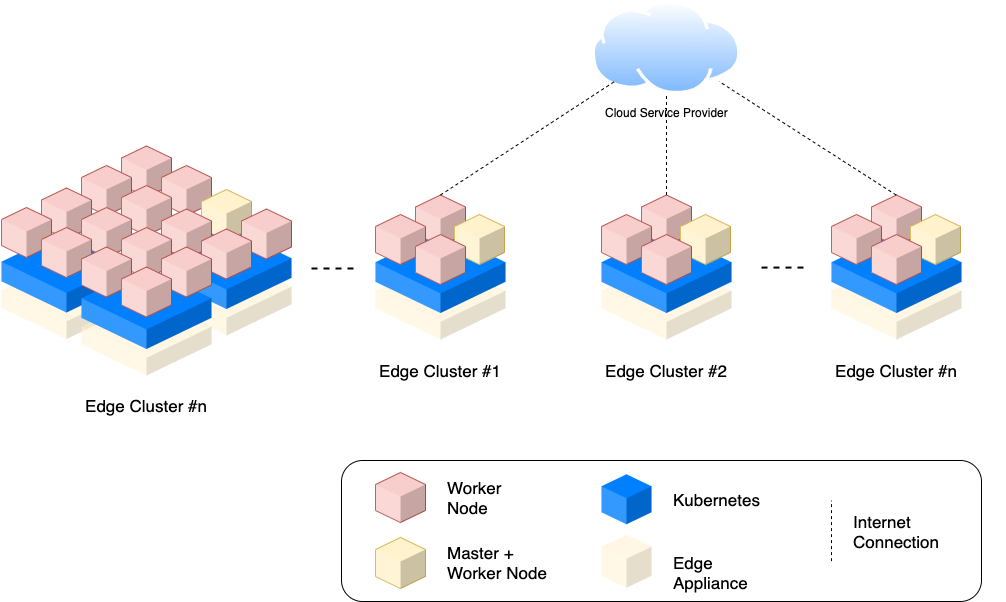

The diagram above was exported from draw.io. Its source (the exported page's mxGraphModel, read from the mxfile embedded in the PNG):
<mxGraphModel dx="946" dy="549" grid="1" gridSize="10" guides="1" tooltips="1" connect="1" arrows="1" fold="1" page="1" pageScale="1" pageWidth="1100" pageHeight="850" background="#ffffff" math="0" shadow="0">
  <root>
    <mxCell id="K5xZo9XXJkAoX7qrrVjW-0" />
    <mxCell id="K5xZo9XXJkAoX7qrrVjW-1" parent="K5xZo9XXJkAoX7qrrVjW-0" />
    <mxCell id="K5xZo9XXJkAoX7qrrVjW-2" value="" style="rounded=1;whiteSpace=wrap;html=1;fillColor=none;" vertex="1" parent="K5xZo9XXJkAoX7qrrVjW-1">
      <mxGeometry x="420" y="470" width="640" height="141" as="geometry" />
    </mxCell>
    <mxCell id="K5xZo9XXJkAoX7qrrVjW-3" value="" style="verticalLabelPosition=bottom;verticalAlign=top;html=1;shape=mxgraph.infographic.shadedCube;isoAngle=15;fillColor=#FFF2CC;strokeColor=none;fontFamily=Helvetica;fontSize=20;fontColor=#000000;align=center;strokeWidth=2;gradientColor=none;opacity=50;" vertex="1" parent="K5xZo9XXJkAoX7qrrVjW-1">
      <mxGeometry x="80" y="268.5" width="130" height="80" as="geometry" />
    </mxCell>
    <mxCell id="K5xZo9XXJkAoX7qrrVjW-4" value="" style="verticalLabelPosition=bottom;verticalAlign=top;html=1;shape=mxgraph.infographic.shadedCube;isoAngle=15;fillColor=#007FFF;strokeColor=none;fontFamily=Helvetica;fontSize=20;fontColor=#000000;align=center;strokeWidth=2;" vertex="1" parent="K5xZo9XXJkAoX7qrrVjW-1">
      <mxGeometry x="80" y="240" width="130" height="82" as="geometry" />
    </mxCell>
    <mxCell id="K5xZo9XXJkAoX7qrrVjW-5" value="" style="verticalLabelPosition=bottom;verticalAlign=top;html=1;shape=mxgraph.infographic.shadedCube;isoAngle=15;fillColor=#FFF2CC;strokeColor=none;fontFamily=Helvetica;fontSize=20;fontColor=#000000;align=center;strokeWidth=2;gradientColor=none;opacity=50;" vertex="1" parent="K5xZo9XXJkAoX7qrrVjW-1">
      <mxGeometry x="240" y="265" width="130" height="80" as="geometry" />
    </mxCell>
    <mxCell id="K5xZo9XXJkAoX7qrrVjW-6" value="" style="verticalLabelPosition=bottom;verticalAlign=top;html=1;shape=mxgraph.infographic.shadedCube;isoAngle=15;fillColor=#007FFF;strokeColor=none;fontFamily=Helvetica;fontSize=20;fontColor=#000000;align=center;strokeWidth=2;" vertex="1" parent="K5xZo9XXJkAoX7qrrVjW-1">
      <mxGeometry x="240" y="236.5" width="130" height="82" as="geometry" />
    </mxCell>
    <mxCell id="K5xZo9XXJkAoX7qrrVjW-7" value="" style="verticalLabelPosition=bottom;verticalAlign=top;html=1;shape=mxgraph.infographic.shadedCube;isoAngle=15;fillColor=#FFF2CC;strokeColor=none;fontFamily=Helvetica;fontSize=20;fontColor=#000000;align=center;strokeWidth=2;gradientColor=none;opacity=50;" vertex="1" parent="K5xZo9XXJkAoX7qrrVjW-1">
      <mxGeometry x="160" y="305" width="130" height="80" as="geometry" />
    </mxCell>
    <mxCell id="K5xZo9XXJkAoX7qrrVjW-8" value="" style="verticalLabelPosition=bottom;verticalAlign=top;html=1;shape=mxgraph.infographic.shadedCube;isoAngle=15;fillColor=#007FFF;strokeColor=none;fontFamily=Helvetica;fontSize=20;fontColor=#000000;align=center;strokeWidth=2;" vertex="1" parent="K5xZo9XXJkAoX7qrrVjW-1">
      <mxGeometry x="160" y="276.5" width="130" height="82" as="geometry" />
    </mxCell>
    <mxCell id="K5xZo9XXJkAoX7qrrVjW-9" value="" style="verticalLabelPosition=bottom;verticalAlign=top;html=1;shape=mxgraph.infographic.shadedCube;isoAngle=15;fillColor=#FFF2CC;strokeColor=none;fontFamily=Helvetica;fontSize=20;fontColor=#000000;align=center;strokeWidth=2;gradientColor=none;opacity=50;" vertex="1" parent="K5xZo9XXJkAoX7qrrVjW-1">
      <mxGeometry x="454" y="269" width="130" height="80" as="geometry" />
    </mxCell>
    <mxCell id="K5xZo9XXJkAoX7qrrVjW-10" value="" style="verticalLabelPosition=bottom;verticalAlign=top;html=1;shape=mxgraph.infographic.shadedCube;isoAngle=15;fillColor=#007FFF;strokeColor=none;fontFamily=Helvetica;fontSize=20;fontColor=#000000;align=center;strokeWidth=2;" vertex="1" parent="K5xZo9XXJkAoX7qrrVjW-1">
      <mxGeometry x="454" y="240.5" width="130" height="82" as="geometry" />
    </mxCell>
    <mxCell id="K5xZo9XXJkAoX7qrrVjW-11" value="" style="verticalLabelPosition=bottom;verticalAlign=top;html=1;shape=mxgraph.infographic.shadedCube;isoAngle=15;fillColor=#f8cecc;strokeColor=#b85450;" vertex="1" parent="K5xZo9XXJkAoX7qrrVjW-1">
      <mxGeometry x="200" y="155.5" width="50" height="51" as="geometry" />
    </mxCell>
    <mxCell id="K5xZo9XXJkAoX7qrrVjW-12" value="" style="verticalLabelPosition=bottom;verticalAlign=top;html=1;shape=mxgraph.infographic.shadedCube;isoAngle=15;fillColor=#f8cecc;strokeColor=#b85450;" vertex="1" parent="K5xZo9XXJkAoX7qrrVjW-1">
      <mxGeometry x="240" y="175" width="50" height="50" as="geometry" />
    </mxCell>
    <mxCell id="K5xZo9XXJkAoX7qrrVjW-13" value="" style="verticalLabelPosition=bottom;verticalAlign=top;html=1;shape=mxgraph.infographic.shadedCube;isoAngle=15;fillColor=#f8cecc;strokeColor=#b85450;" vertex="1" parent="K5xZo9XXJkAoX7qrrVjW-1">
      <mxGeometry x="160" y="175" width="50" height="50" as="geometry" />
    </mxCell>
    <mxCell id="K5xZo9XXJkAoX7qrrVjW-14" value="" style="verticalLabelPosition=bottom;verticalAlign=top;html=1;shape=mxgraph.infographic.shadedCube;isoAngle=15;fillColor=#f8cecc;strokeColor=#b85450;" vertex="1" parent="K5xZo9XXJkAoX7qrrVjW-1">
      <mxGeometry x="200" y="195" width="50" height="50" as="geometry" />
    </mxCell>
    <mxCell id="K5xZo9XXJkAoX7qrrVjW-15" value="" style="verticalLabelPosition=bottom;verticalAlign=top;html=1;shape=mxgraph.infographic.shadedCube;isoAngle=15;fillColor=#FFF2CC;strokeColor=none;fontFamily=Helvetica;fontSize=20;fontColor=#000000;align=center;strokeWidth=2;gradientColor=none;opacity=50;" vertex="1" parent="K5xZo9XXJkAoX7qrrVjW-1">
      <mxGeometry x="680" y="544.25" width="50" height="53" as="geometry" />
    </mxCell>
    <mxCell id="K5xZo9XXJkAoX7qrrVjW-16" value="" style="verticalLabelPosition=bottom;verticalAlign=top;html=1;shape=mxgraph.infographic.shadedCube;isoAngle=15;fillColor=#007FFF;strokeColor=none;fontFamily=Helvetica;fontSize=20;fontColor=#000000;align=center;strokeWidth=2;" vertex="1" parent="K5xZo9XXJkAoX7qrrVjW-1">
      <mxGeometry x="680" y="483.75" width="50" height="50" as="geometry" />
    </mxCell>
    <mxCell id="K5xZo9XXJkAoX7qrrVjW-17" value="&lt;span style=&quot;font-size: 17px&quot;&gt;Worker Node&lt;br&gt;&lt;/span&gt;" style="text;html=1;strokeColor=none;fillColor=none;align=left;verticalAlign=middle;whiteSpace=wrap;rounded=0;" vertex="1" parent="K5xZo9XXJkAoX7qrrVjW-1">
      <mxGeometry x="524" y="497" width="75" height="20" as="geometry" />
    </mxCell>
    <mxCell id="K5xZo9XXJkAoX7qrrVjW-18" value="&lt;span style=&quot;font-size: 17px&quot;&gt;Kubernetes&lt;br&gt;&lt;/span&gt;" style="text;html=1;strokeColor=none;fillColor=none;align=left;verticalAlign=middle;whiteSpace=wrap;rounded=0;" vertex="1" parent="K5xZo9XXJkAoX7qrrVjW-1">
      <mxGeometry x="750" y="499.25" width="90" height="20" as="geometry" />
    </mxCell>
    <mxCell id="K5xZo9XXJkAoX7qrrVjW-19" value="&lt;span style=&quot;font-size: 17px&quot;&gt;Edge Appliance&lt;/span&gt;" style="text;html=1;strokeColor=none;fillColor=none;align=left;verticalAlign=middle;whiteSpace=wrap;rounded=0;" vertex="1" parent="K5xZo9XXJkAoX7qrrVjW-1">
      <mxGeometry x="750" y="561.75" width="130" height="20" as="geometry" />
    </mxCell>
    <mxCell id="K5xZo9XXJkAoX7qrrVjW-20" value="" style="verticalLabelPosition=bottom;verticalAlign=top;html=1;shape=mxgraph.infographic.shadedCube;isoAngle=15;fillColor=#f8cecc;strokeColor=#b85450;" vertex="1" parent="K5xZo9XXJkAoX7qrrVjW-1">
      <mxGeometry x="120" y="197.5" width="50" height="51" as="geometry" />
    </mxCell>
    <mxCell id="K5xZo9XXJkAoX7qrrVjW-21" value="" style="verticalLabelPosition=bottom;verticalAlign=top;html=1;shape=mxgraph.infographic.shadedCube;isoAngle=15;fillColor=#f8cecc;strokeColor=#b85450;" vertex="1" parent="K5xZo9XXJkAoX7qrrVjW-1">
      <mxGeometry x="160" y="217" width="50" height="50" as="geometry" />
    </mxCell>
    <mxCell id="K5xZo9XXJkAoX7qrrVjW-22" value="" style="verticalLabelPosition=bottom;verticalAlign=top;html=1;shape=mxgraph.infographic.shadedCube;isoAngle=15;fillColor=#f8cecc;strokeColor=#b85450;" vertex="1" parent="K5xZo9XXJkAoX7qrrVjW-1">
      <mxGeometry x="80" y="217" width="50" height="50" as="geometry" />
    </mxCell>
    <mxCell id="K5xZo9XXJkAoX7qrrVjW-23" value="" style="verticalLabelPosition=bottom;verticalAlign=top;html=1;shape=mxgraph.infographic.shadedCube;isoAngle=15;fillColor=#f8cecc;strokeColor=#b85450;" vertex="1" parent="K5xZo9XXJkAoX7qrrVjW-1">
      <mxGeometry x="454" y="482" width="50" height="50" as="geometry" />
    </mxCell>
    <mxCell id="K5xZo9XXJkAoX7qrrVjW-24" value="&lt;span style=&quot;font-size: 17px&quot;&gt;Master + Worker Node&lt;br&gt;&lt;/span&gt;" style="text;html=1;strokeColor=none;fillColor=none;align=left;verticalAlign=middle;whiteSpace=wrap;rounded=0;" vertex="1" parent="K5xZo9XXJkAoX7qrrVjW-1">
      <mxGeometry x="524" y="562" width="117" height="20" as="geometry" />
    </mxCell>
    <mxCell id="K5xZo9XXJkAoX7qrrVjW-25" value="" style="verticalLabelPosition=bottom;verticalAlign=top;html=1;shape=mxgraph.infographic.shadedCube;isoAngle=15;fillColor=#fff2cc;strokeColor=#d6b656;" vertex="1" parent="K5xZo9XXJkAoX7qrrVjW-1">
      <mxGeometry x="454" y="547" width="50" height="51" as="geometry" />
    </mxCell>
    <mxCell id="K5xZo9XXJkAoX7qrrVjW-26" value="" style="verticalLabelPosition=bottom;verticalAlign=top;html=1;shape=mxgraph.infographic.shadedCube;isoAngle=15;fillColor=#f8cecc;strokeColor=#b85450;" vertex="1" parent="K5xZo9XXJkAoX7qrrVjW-1">
      <mxGeometry x="120" y="237" width="50" height="50" as="geometry" />
    </mxCell>
    <mxCell id="K5xZo9XXJkAoX7qrrVjW-27" value="" style="verticalLabelPosition=bottom;verticalAlign=top;html=1;shape=mxgraph.infographic.shadedCube;isoAngle=15;fillColor=#fff2cc;strokeColor=#d6b656;" vertex="1" parent="K5xZo9XXJkAoX7qrrVjW-1">
      <mxGeometry x="280" y="199" width="50" height="51" as="geometry" />
    </mxCell>
    <mxCell id="K5xZo9XXJkAoX7qrrVjW-28" value="" style="verticalLabelPosition=bottom;verticalAlign=top;html=1;shape=mxgraph.infographic.shadedCube;isoAngle=15;fillColor=#f8cecc;strokeColor=#b85450;" vertex="1" parent="K5xZo9XXJkAoX7qrrVjW-1">
      <mxGeometry x="320" y="218.5" width="50" height="50" as="geometry" />
    </mxCell>
    <mxCell id="K5xZo9XXJkAoX7qrrVjW-29" value="" style="verticalLabelPosition=bottom;verticalAlign=top;html=1;shape=mxgraph.infographic.shadedCube;isoAngle=15;fillColor=#f8cecc;strokeColor=#b85450;" vertex="1" parent="K5xZo9XXJkAoX7qrrVjW-1">
      <mxGeometry x="240" y="218.5" width="50" height="50" as="geometry" />
    </mxCell>
    <mxCell id="K5xZo9XXJkAoX7qrrVjW-30" value="" style="verticalLabelPosition=bottom;verticalAlign=top;html=1;shape=mxgraph.infographic.shadedCube;isoAngle=15;fillColor=#f8cecc;strokeColor=#b85450;" vertex="1" parent="K5xZo9XXJkAoX7qrrVjW-1">
      <mxGeometry x="280" y="238.5" width="50" height="50" as="geometry" />
    </mxCell>
    <mxCell id="K5xZo9XXJkAoX7qrrVjW-31" value="" style="verticalLabelPosition=bottom;verticalAlign=top;html=1;shape=mxgraph.infographic.shadedCube;isoAngle=15;fillColor=#f8cecc;strokeColor=#b85450;" vertex="1" parent="K5xZo9XXJkAoX7qrrVjW-1">
      <mxGeometry x="200" y="237" width="50" height="51" as="geometry" />
    </mxCell>
    <mxCell id="K5xZo9XXJkAoX7qrrVjW-32" value="" style="verticalLabelPosition=bottom;verticalAlign=top;html=1;shape=mxgraph.infographic.shadedCube;isoAngle=15;fillColor=#f8cecc;strokeColor=#b85450;" vertex="1" parent="K5xZo9XXJkAoX7qrrVjW-1">
      <mxGeometry x="240" y="256.5" width="50" height="50" as="geometry" />
    </mxCell>
    <mxCell id="K5xZo9XXJkAoX7qrrVjW-33" value="" style="verticalLabelPosition=bottom;verticalAlign=top;html=1;shape=mxgraph.infographic.shadedCube;isoAngle=15;fillColor=#f8cecc;strokeColor=#b85450;" vertex="1" parent="K5xZo9XXJkAoX7qrrVjW-1">
      <mxGeometry x="160" y="256.5" width="50" height="50" as="geometry" />
    </mxCell>
    <mxCell id="K5xZo9XXJkAoX7qrrVjW-34" value="" style="verticalLabelPosition=bottom;verticalAlign=top;html=1;shape=mxgraph.infographic.shadedCube;isoAngle=15;fillColor=#f8cecc;strokeColor=#b85450;" vertex="1" parent="K5xZo9XXJkAoX7qrrVjW-1">
      <mxGeometry x="200" y="276.5" width="50" height="50" as="geometry" />
    </mxCell>
    <mxCell id="K5xZo9XXJkAoX7qrrVjW-35" value="" style="verticalLabelPosition=bottom;verticalAlign=top;html=1;shape=mxgraph.infographic.shadedCube;isoAngle=15;fillColor=#f8cecc;strokeColor=#b85450;" vertex="1" parent="K5xZo9XXJkAoX7qrrVjW-1">
      <mxGeometry x="494" y="204.5" width="50" height="51" as="geometry" />
    </mxCell>
    <mxCell id="K5xZo9XXJkAoX7qrrVjW-36" value="" style="verticalLabelPosition=bottom;verticalAlign=top;html=1;shape=mxgraph.infographic.shadedCube;isoAngle=15;fillColor=#fff2cc;strokeColor=#d6b656;" vertex="1" parent="K5xZo9XXJkAoX7qrrVjW-1">
      <mxGeometry x="533" y="224" width="50" height="50" as="geometry" />
    </mxCell>
    <mxCell id="K5xZo9XXJkAoX7qrrVjW-37" value="" style="verticalLabelPosition=bottom;verticalAlign=top;html=1;shape=mxgraph.infographic.shadedCube;isoAngle=15;fillColor=#f8cecc;strokeColor=#b85450;" vertex="1" parent="K5xZo9XXJkAoX7qrrVjW-1">
      <mxGeometry x="454" y="224" width="50" height="50" as="geometry" />
    </mxCell>
    <mxCell id="K5xZo9XXJkAoX7qrrVjW-38" value="" style="verticalLabelPosition=bottom;verticalAlign=top;html=1;shape=mxgraph.infographic.shadedCube;isoAngle=15;fillColor=#f8cecc;strokeColor=#b85450;" vertex="1" parent="K5xZo9XXJkAoX7qrrVjW-1">
      <mxGeometry x="494" y="244" width="50" height="50" as="geometry" />
    </mxCell>
    <mxCell id="K5xZo9XXJkAoX7qrrVjW-39" value="&lt;span style=&quot;font-size: 17px&quot;&gt;Edge Cluster #n&lt;br&gt;&lt;/span&gt;" style="text;html=1;strokeColor=none;fillColor=none;align=center;verticalAlign=middle;whiteSpace=wrap;rounded=0;" vertex="1" parent="K5xZo9XXJkAoX7qrrVjW-1">
      <mxGeometry x="111" y="405" width="228" height="20" as="geometry" />
    </mxCell>
    <mxCell id="K5xZo9XXJkAoX7qrrVjW-40" value="&lt;span style=&quot;font-size: 17px&quot;&gt;Edge Cluster #1&lt;br&gt;&lt;/span&gt;" style="text;html=1;strokeColor=none;fillColor=none;align=center;verticalAlign=middle;whiteSpace=wrap;rounded=0;" vertex="1" parent="K5xZo9XXJkAoX7qrrVjW-1">
      <mxGeometry x="410" y="370" width="218" height="20" as="geometry" />
    </mxCell>
    <mxCell id="K5xZo9XXJkAoX7qrrVjW-41" value="" style="endArrow=none;dashed=1;html=1;strokeWidth=2;" edge="1" parent="K5xZo9XXJkAoX7qrrVjW-1">
      <mxGeometry width="50" height="50" relative="1" as="geometry">
        <mxPoint x="390" y="278" as="sourcePoint" />
        <mxPoint x="435" y="278" as="targetPoint" />
        <Array as="points" />
      </mxGeometry>
    </mxCell>
    <mxCell id="K5xZo9XXJkAoX7qrrVjW-42" value="" style="verticalLabelPosition=bottom;verticalAlign=top;html=1;shape=mxgraph.infographic.shadedCube;isoAngle=15;fillColor=#FFF2CC;strokeColor=none;fontFamily=Helvetica;fontSize=20;fontColor=#000000;align=center;strokeWidth=2;gradientColor=none;opacity=50;" vertex="1" parent="K5xZo9XXJkAoX7qrrVjW-1">
      <mxGeometry x="680" y="269" width="130" height="80" as="geometry" />
    </mxCell>
    <mxCell id="K5xZo9XXJkAoX7qrrVjW-43" value="" style="verticalLabelPosition=bottom;verticalAlign=top;html=1;shape=mxgraph.infographic.shadedCube;isoAngle=15;fillColor=#007FFF;strokeColor=none;fontFamily=Helvetica;fontSize=20;fontColor=#000000;align=center;strokeWidth=2;" vertex="1" parent="K5xZo9XXJkAoX7qrrVjW-1">
      <mxGeometry x="680" y="240.5" width="130" height="82" as="geometry" />
    </mxCell>
    <mxCell id="K5xZo9XXJkAoX7qrrVjW-44" value="" style="verticalLabelPosition=bottom;verticalAlign=top;html=1;shape=mxgraph.infographic.shadedCube;isoAngle=15;fillColor=#f8cecc;strokeColor=#b85450;" vertex="1" parent="K5xZo9XXJkAoX7qrrVjW-1">
      <mxGeometry x="720" y="204.5" width="50" height="51" as="geometry" />
    </mxCell>
    <mxCell id="K5xZo9XXJkAoX7qrrVjW-45" value="" style="verticalLabelPosition=bottom;verticalAlign=top;html=1;shape=mxgraph.infographic.shadedCube;isoAngle=15;fillColor=#fff2cc;strokeColor=#d6b656;" vertex="1" parent="K5xZo9XXJkAoX7qrrVjW-1">
      <mxGeometry x="759" y="224" width="50" height="50" as="geometry" />
    </mxCell>
    <mxCell id="K5xZo9XXJkAoX7qrrVjW-46" value="" style="verticalLabelPosition=bottom;verticalAlign=top;html=1;shape=mxgraph.infographic.shadedCube;isoAngle=15;fillColor=#f8cecc;strokeColor=#b85450;" vertex="1" parent="K5xZo9XXJkAoX7qrrVjW-1">
      <mxGeometry x="680" y="224" width="50" height="50" as="geometry" />
    </mxCell>
    <mxCell id="K5xZo9XXJkAoX7qrrVjW-47" value="" style="verticalLabelPosition=bottom;verticalAlign=top;html=1;shape=mxgraph.infographic.shadedCube;isoAngle=15;fillColor=#f8cecc;strokeColor=#b85450;" vertex="1" parent="K5xZo9XXJkAoX7qrrVjW-1">
      <mxGeometry x="720" y="244" width="50" height="50" as="geometry" />
    </mxCell>
    <mxCell id="K5xZo9XXJkAoX7qrrVjW-48" value="" style="verticalLabelPosition=bottom;verticalAlign=top;html=1;shape=mxgraph.infographic.shadedCube;isoAngle=15;fillColor=#FFF2CC;strokeColor=none;fontFamily=Helvetica;fontSize=20;fontColor=#000000;align=center;strokeWidth=2;gradientColor=none;opacity=50;" vertex="1" parent="K5xZo9XXJkAoX7qrrVjW-1">
      <mxGeometry x="910" y="269" width="130" height="80" as="geometry" />
    </mxCell>
    <mxCell id="K5xZo9XXJkAoX7qrrVjW-49" value="" style="verticalLabelPosition=bottom;verticalAlign=top;html=1;shape=mxgraph.infographic.shadedCube;isoAngle=15;fillColor=#007FFF;strokeColor=none;fontFamily=Helvetica;fontSize=20;fontColor=#000000;align=center;strokeWidth=2;" vertex="1" parent="K5xZo9XXJkAoX7qrrVjW-1">
      <mxGeometry x="910" y="240.5" width="130" height="82" as="geometry" />
    </mxCell>
    <mxCell id="K5xZo9XXJkAoX7qrrVjW-50" value="" style="verticalLabelPosition=bottom;verticalAlign=top;html=1;shape=mxgraph.infographic.shadedCube;isoAngle=15;fillColor=#f8cecc;strokeColor=#b85450;" vertex="1" parent="K5xZo9XXJkAoX7qrrVjW-1">
      <mxGeometry x="950" y="204.5" width="50" height="51" as="geometry" />
    </mxCell>
    <mxCell id="K5xZo9XXJkAoX7qrrVjW-51" value="" style="verticalLabelPosition=bottom;verticalAlign=top;html=1;shape=mxgraph.infographic.shadedCube;isoAngle=15;fillColor=#fff2cc;strokeColor=#d6b656;" vertex="1" parent="K5xZo9XXJkAoX7qrrVjW-1">
      <mxGeometry x="989" y="224" width="50" height="50" as="geometry" />
    </mxCell>
    <mxCell id="K5xZo9XXJkAoX7qrrVjW-52" value="" style="verticalLabelPosition=bottom;verticalAlign=top;html=1;shape=mxgraph.infographic.shadedCube;isoAngle=15;fillColor=#f8cecc;strokeColor=#b85450;" vertex="1" parent="K5xZo9XXJkAoX7qrrVjW-1">
      <mxGeometry x="910" y="224" width="50" height="50" as="geometry" />
    </mxCell>
    <mxCell id="K5xZo9XXJkAoX7qrrVjW-53" value="" style="verticalLabelPosition=bottom;verticalAlign=top;html=1;shape=mxgraph.infographic.shadedCube;isoAngle=15;fillColor=#f8cecc;strokeColor=#b85450;" vertex="1" parent="K5xZo9XXJkAoX7qrrVjW-1">
      <mxGeometry x="950" y="244" width="50" height="50" as="geometry" />
    </mxCell>
    <mxCell id="K5xZo9XXJkAoX7qrrVjW-54" value="&lt;span style=&quot;font-size: 17px&quot;&gt;Edge Cluster #2&lt;br&gt;&lt;/span&gt;" style="text;html=1;strokeColor=none;fillColor=none;align=center;verticalAlign=middle;whiteSpace=wrap;rounded=0;" vertex="1" parent="K5xZo9XXJkAoX7qrrVjW-1">
      <mxGeometry x="636" y="370" width="218" height="20" as="geometry" />
    </mxCell>
    <mxCell id="K5xZo9XXJkAoX7qrrVjW-55" value="&lt;span style=&quot;font-size: 17px&quot;&gt;Edge Cluster #n&lt;br&gt;&lt;/span&gt;" style="text;html=1;strokeColor=none;fillColor=none;align=center;verticalAlign=middle;whiteSpace=wrap;rounded=0;" vertex="1" parent="K5xZo9XXJkAoX7qrrVjW-1">
      <mxGeometry x="866" y="370" width="218" height="20" as="geometry" />
    </mxCell>
    <mxCell id="K5xZo9XXJkAoX7qrrVjW-56" value="" style="endArrow=none;dashed=1;html=1;strokeWidth=2;" edge="1" parent="K5xZo9XXJkAoX7qrrVjW-1">
      <mxGeometry width="50" height="50" relative="1" as="geometry">
        <mxPoint x="840" y="277.08" as="sourcePoint" />
        <mxPoint x="885" y="277.08" as="targetPoint" />
        <Array as="points" />
      </mxGeometry>
    </mxCell>
    <mxCell id="K5xZo9XXJkAoX7qrrVjW-57" value="Cloud Service Provider" style="aspect=fixed;perimeter=ellipsePerimeter;html=1;align=center;shadow=0;dashed=0;spacingTop=3;image;image=img/lib/active_directory/internet_cloud.svg;" vertex="1" parent="K5xZo9XXJkAoX7qrrVjW-1">
      <mxGeometry x="670" y="10" width="150" height="94.5" as="geometry" />
    </mxCell>
    <mxCell id="K5xZo9XXJkAoX7qrrVjW-58" value="" style="endArrow=none;dashed=1;html=1;exitX=0.5;exitY=0;exitDx=0;exitDy=0;exitPerimeter=0;" edge="1" parent="K5xZo9XXJkAoX7qrrVjW-1" source="K5xZo9XXJkAoX7qrrVjW-35" target="K5xZo9XXJkAoX7qrrVjW-57">
      <mxGeometry width="50" height="50" relative="1" as="geometry">
        <mxPoint x="470" y="200" as="sourcePoint" />
        <mxPoint x="520" y="150" as="targetPoint" />
      </mxGeometry>
    </mxCell>
    <mxCell id="K5xZo9XXJkAoX7qrrVjW-59" value="" style="endArrow=none;dashed=1;html=1;exitX=0.5;exitY=0;exitDx=0;exitDy=0;exitPerimeter=0;" edge="1" parent="K5xZo9XXJkAoX7qrrVjW-1" source="K5xZo9XXJkAoX7qrrVjW-44" target="K5xZo9XXJkAoX7qrrVjW-57">
      <mxGeometry width="50" height="50" relative="1" as="geometry">
        <mxPoint x="730" y="200" as="sourcePoint" />
        <mxPoint x="924.3867097464763" y="88.53189020529248" as="targetPoint" />
      </mxGeometry>
    </mxCell>
    <mxCell id="K5xZo9XXJkAoX7qrrVjW-60" value="" style="endArrow=none;dashed=1;html=1;exitX=0.5;exitY=0;exitDx=0;exitDy=0;exitPerimeter=0;" edge="1" parent="K5xZo9XXJkAoX7qrrVjW-1" target="K5xZo9XXJkAoX7qrrVjW-57">
      <mxGeometry width="50" height="50" relative="1" as="geometry">
        <mxPoint x="974.58" y="204.5" as="sourcePoint" />
        <mxPoint x="974.58" y="101.50000000000011" as="targetPoint" />
      </mxGeometry>
    </mxCell>
    <mxCell id="K5xZo9XXJkAoX7qrrVjW-61" value="" style="endArrow=none;dashed=1;html=1;" edge="1" parent="K5xZo9XXJkAoX7qrrVjW-1">
      <mxGeometry width="50" height="50" relative="1" as="geometry">
        <mxPoint x="910" y="570.63" as="sourcePoint" />
        <mxPoint x="910" y="510.38" as="targetPoint" />
      </mxGeometry>
    </mxCell>
    <mxCell id="K5xZo9XXJkAoX7qrrVjW-62" value="&lt;span style=&quot;font-size: 17px&quot;&gt;Internet Connection&lt;br&gt;&lt;/span&gt;" style="text;html=1;strokeColor=none;fillColor=none;align=left;verticalAlign=middle;whiteSpace=wrap;rounded=0;" vertex="1" parent="K5xZo9XXJkAoX7qrrVjW-1">
      <mxGeometry x="930" y="530.5" width="90" height="20" as="geometry" />
    </mxCell>
  </root>
</mxGraphModel>